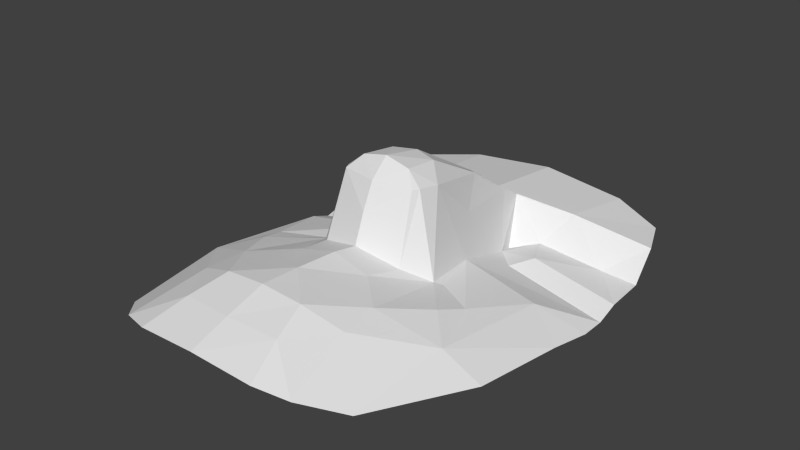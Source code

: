 # Source: head.blend  (saved by Blender 2.64.0; exported with 4.5.12 LTS)
import bpy
from mathutils import Matrix  # noqa: F401  (used for matrix-valued properties, if any)

bpy.ops.wm.read_factory_settings(use_empty=True)
scene = bpy.context.scene
scene.name = 'Scene'

# ---- collections
col_collection_1 = bpy.data.collections.new('Collection 1'); scene.collection.children.link(col_collection_1)
col_collection_2 = bpy.data.collections.new('Collection 2'); scene.collection.children.link(col_collection_2)
col_collection_3 = bpy.data.collections.new('Collection 3'); scene.collection.children.link(col_collection_3)
col_collection_4 = bpy.data.collections.new('Collection 4'); scene.collection.children.link(col_collection_4)
col_collection_5 = bpy.data.collections.new('Collection 5'); scene.collection.children.link(col_collection_5)
col_collection_6 = bpy.data.collections.new('Collection 6'); scene.collection.children.link(col_collection_6)
col_collection_7 = bpy.data.collections.new('Collection 7'); scene.collection.children.link(col_collection_7)
col_collection_8 = bpy.data.collections.new('Collection 8'); scene.collection.children.link(col_collection_8)
col_collection_9 = bpy.data.collections.new('Collection 9'); scene.collection.children.link(col_collection_9)
col_collection_10 = bpy.data.collections.new('Collection 10'); scene.collection.children.link(col_collection_10)
col_collection_11 = bpy.data.collections.new('Collection 11'); scene.collection.children.link(col_collection_11)
col_collection_12 = bpy.data.collections.new('Collection 12'); scene.collection.children.link(col_collection_12)
col_collection_13 = bpy.data.collections.new('Collection 13'); scene.collection.children.link(col_collection_13)
col_collection_14 = bpy.data.collections.new('Collection 14'); scene.collection.children.link(col_collection_14)
col_collection_15 = bpy.data.collections.new('Collection 15'); scene.collection.children.link(col_collection_15)
col_collection_16 = bpy.data.collections.new('Collection 16'); scene.collection.children.link(col_collection_16)
col_collection_17 = bpy.data.collections.new('Collection 17'); scene.collection.children.link(col_collection_17)
col_collection_18 = bpy.data.collections.new('Collection 18'); scene.collection.children.link(col_collection_18)
col_collection_19 = bpy.data.collections.new('Collection 19'); scene.collection.children.link(col_collection_19)
col_collection_20 = bpy.data.collections.new('Collection 20'); scene.collection.children.link(col_collection_20)

# ---- world
world_world = bpy.data.worlds.new('World'); scene.world = world_world
world_world.color = (0.05088, 0.05088, 0.05088)
world_world.use_sun_shadow = False
world_world.sun_shadow_jitter_overblur = 0.0
world_world.cycles.sampling_method = 'MANUAL'
world_world.cycles.sample_map_resolution = 256

# ---- meshes
me_head_001 = bpy.data.meshes.new('head.001')
me_head_001.from_pydata([(-1.305, 0.2895, -1.066), (-0.0005803, 2.189, -0.7777), (-0.3306, -0.1578, -0.6239), (-0.5464, 0.05637, -0.7632), (-0.009528, 0.1032, 0.03076), (-0.3954, -1.363, -0.5533), (-0.6933, 2.173, -0.8505), (-1.115, 2.002, -0.9105), (-0.2937, 0.01925, -0.115), (-0.9971, 1.414, -1.079), (-0.001666, -0.2265, -0.5317), (-0.3197, -1.08, -0.4719), (-0.7861, -0.326, -0.6833), (-0.4976, 0.004431, -0.7353), (-0.3328, 0.2472, -0.1464), (-0.006454, -0.14, -0.3071), (-0.002943, -1.694, -0.6386), (-1.264, 1.648, -0.8907), (-0.000827, 0.4374, -0.03779), (-0.2934, -0.4365, -0.5653), (0.001187, 1.076, -0.4176), (-0.1972, 0.0991, -0.01355), (-0.3101, 1.092, -1.015), (-0.6157, -1.017, -0.5813), (-0.1768, 1.457, -0.7019), (-1.023, -0.5756, -0.7518), (-1.259, -0.4777, -0.9806), (-0.183, 0.3873, -0.05052), (-1.037, 0.4301, -0.8923), (-0.2342, 1.3, -1.099), (-0.01148, -0.0448, -0.1048), (-0.002263, -1.088, -0.444), (-0.4866, -1.673, -0.6748), (-0.986, -1.353, -0.8321), (-0.7293, -1.591, -0.7216), (-0.6443, 1.554, -0.7715), (-0.1994, 0.8596, -0.3079), (-1.278, 1.435, -1.108), (-0.4091, 0.4942, -0.7967), (-1.311, 0.8778, -1.149), (0.002061, 1.413, -0.6824), (-0.4714, 1.374, -1.008), (-0.3126, 0.6394, -0.5012), (-0.001235, -0.7756, -0.4618), (-1.305, 1.072, -1.096), (-0.3188, 0.0698, -0.1184), (-1.329, 0.6467, -1.125), (-0.5798, -0.7046, -0.5729), (-0.001496, -0.432, -0.4899), (-0.5243, 0.87, -0.9696), (-0.1865, 1.265, -0.5869), (-0.002289, -1.396, -0.5358), (-0.632, 1.053, -0.9455), (-0.8515, -0.1106, -0.7523)], [], [(11, 51, 31), (50, 22, 42), (9, 52, 41), (27, 21, 4), (21, 30, 4), (29, 24, 41), (42, 38, 14), (9, 41, 35), (41, 22, 29), (47, 11, 43), (36, 27, 20), (45, 21, 14), (21, 8, 30), (41, 24, 35), (25, 47, 12), (3, 38, 53, 12), (2, 8, 45), (27, 14, 21), (0, 26, 25), (16, 51, 5), (16, 5, 32), (13, 12, 47), (7, 35, 6), (14, 38, 13), (28, 0, 25), (23, 11, 47), (15, 30, 8), (19, 43, 48), (52, 22, 41), (22, 50, 24), (22, 49, 52), (36, 14, 27), (38, 42, 22), (12, 13, 3), (25, 28, 53), (23, 5, 11), (34, 23, 33), (34, 5, 23), (5, 34, 32), (1, 6, 35), (46, 0, 28), (38, 49, 22), (19, 13, 47), (2, 10, 15), (19, 47, 43), (37, 44, 9), (20, 27, 18), (40, 24, 50), (35, 24, 40), (36, 42, 14), (40, 1, 35), (18, 27, 4), (8, 21, 45), (43, 11, 31), (24, 29, 22), (2, 45, 13), (33, 23, 25), (33, 25, 26), (17, 35, 7), (17, 9, 35), (2, 15, 8), (51, 11, 5), (23, 47, 25), (50, 42, 36), (38, 39, 49), (44, 39, 52), (19, 2, 13), (20, 40, 50), (37, 9, 17), (2, 19, 48), (2, 48, 10), (39, 38, 28), (39, 52, 49), (39, 46, 28), (20, 50, 36), (13, 45, 14), (13, 38, 3), (44, 52, 9), (12, 25, 53), (38, 28, 53)])
me_head_001.use_remesh_preserve_volume = False
me_head_001.use_remesh_preserve_attributes = False
me_head_001.use_mirror_vertex_groups = False
me_head_001.update()

# ---- objects
ob_head = bpy.data.objects.new('head', me_head_001)

# ---- transforms, parenting, visibility, modifiers, constraints
ob_head.location = (0.0, 0.0, 0.0)
ob_head.lineart.crease_threshold = 0.0
_m = ob_head.modifiers.new('Mirror', 'MIRROR')
_m.merge_threshold = 0.1

# ---- collection membership
col_collection_1.objects.link(ob_head)
col_collection_2.objects.link(ob_head)
col_collection_3.objects.link(ob_head)
col_collection_4.objects.link(ob_head)
col_collection_5.objects.link(ob_head)
col_collection_6.objects.link(ob_head)
col_collection_7.objects.link(ob_head)
col_collection_8.objects.link(ob_head)
col_collection_9.objects.link(ob_head)
col_collection_10.objects.link(ob_head)
col_collection_11.objects.link(ob_head)
col_collection_12.objects.link(ob_head)
col_collection_13.objects.link(ob_head)
col_collection_14.objects.link(ob_head)
col_collection_15.objects.link(ob_head)
col_collection_16.objects.link(ob_head)
col_collection_17.objects.link(ob_head)
col_collection_18.objects.link(ob_head)
col_collection_19.objects.link(ob_head)
col_collection_20.objects.link(ob_head)

# ---- scene / render settings (as saved in the file)
scene.frame_start = 1; scene.frame_end = 250; scene.frame_set(0)
scene.render.engine = 'BLENDER_EEVEE_NEXT'
scene.render.image_settings.color_mode = 'RGB'
scene.render.image_settings.compression = 90
scene.render.resolution_percentage = 50
scene.render.dither_intensity = 0.0
scene.render.bake_margin = 2
scene.render.bake_bias = 0.0
scene.cycles.use_denoising = False
scene.cycles.samples = 10
scene.cycles.sampling_pattern = 'TABULATED_SOBOL'
scene.cycles.light_sampling_threshold = 0.0
scene.cycles.use_adaptive_sampling = False
scene.cycles.use_light_tree = False
scene.cycles.blur_glossy = 0.0
scene.cycles.volume_bounces = 1
scene.cycles.pixel_filter_type = 'GAUSSIAN'
scene.cycles.sample_clamp_indirect = 0.0
scene.view_settings.view_transform = 'Standard'
bpy.context.view_layer.update()

# ---- added for rendering (the .blend has no active camera and no usable light): camera, sun
cam_auto = bpy.data.cameras.new('AutoCamera')
cam_auto.lens = 50.0
cam_auto.sensor_width = 36.0
cam_auto.clip_end = 1000.0
ob_auto_camera = bpy.data.objects.new('AutoCamera', cam_auto)
scene.collection.objects.link(ob_auto_camera)
ob_auto_camera.location = (4.48793, -5.13847, 3.03141)
ob_auto_camera.rotation_euler = (1.09748, -7.21219e-08, 0.694738)
scene.camera = ob_auto_camera
light_auto_sun = bpy.data.lights.new('AutoSun', 'SUN')
light_auto_sun.energy = 3.0
light_auto_sun.angle = 0.0523599
ob_auto_sun = bpy.data.objects.new('AutoSun', light_auto_sun)
scene.collection.objects.link(ob_auto_sun)
ob_auto_sun.rotation_euler = (0.872665, 0.174533, 0.523599)
bpy.context.view_layer.update()
